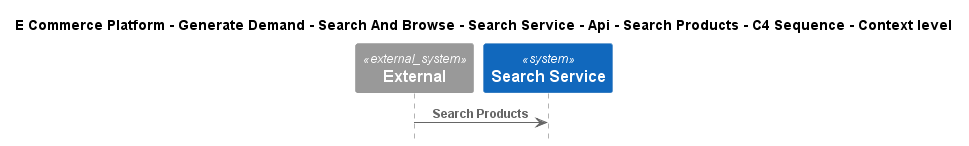

The diagram above was rendered by PlantUML. Its source (embedded in the PNG):
@startuml
!include ..\..\..\..\..\..\..\..\..\.c4s\C4_Sequence.puml

title E Commerce Platform - Generate Demand - Search And Browse - Search Service - Api - Search Products - C4 Sequence - Context level

System_Ext(C4InterFlow.SoftwareSystems.ExternalSystem, "External", "")
System(ECommercePlatform.GenerateDemand.SearchAndBrowse.SoftwareSystems.SearchService, "Search Service", "")

Rel(C4InterFlow.SoftwareSystems.ExternalSystem, ECommercePlatform.GenerateDemand.SearchAndBrowse.SoftwareSystems.SearchService, "Search Products")


@enduml